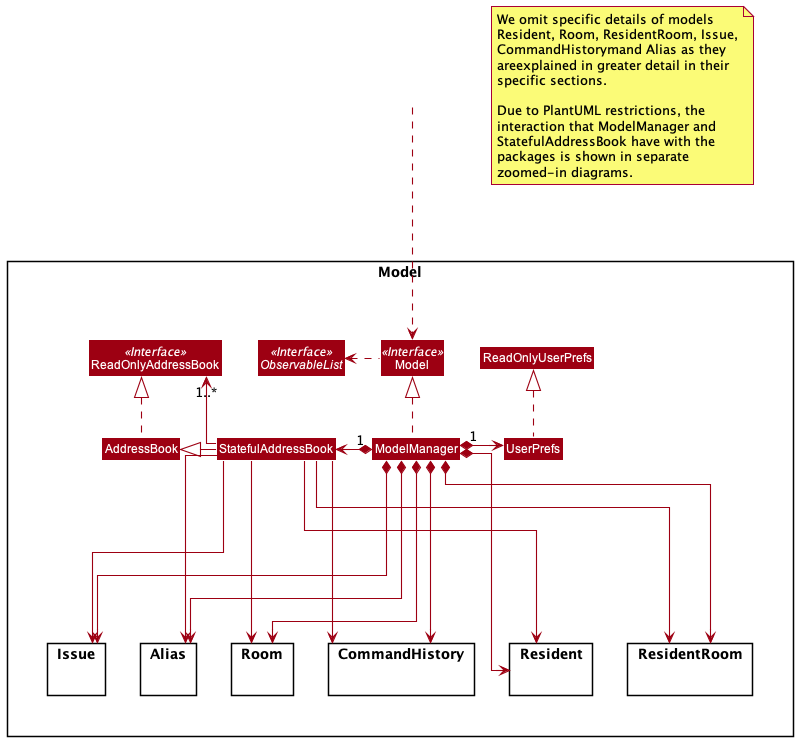

The diagram above was rendered by PlantUML. Its source (embedded in the PNG):
@startuml
!include ../style.puml
skinparam arrowThickness 1.1
skinparam arrowColor MODEL_COLOR
skinparam classBackgroundColor MODEL_COLOR
skinparam linetype ortho

note as n1
We omit specific details of models
Resident, Room, ResidentRoom, Issue,
CommandHistorymand Alias as they
areexplained in greater detail in their
specific sections.

Due to PlantUML restrictions, the
interaction that ModelManager and
StatefulAddressBook have with the
packages is shown in separate
zoomed-in diagrams.
end note

Package Model <<Rectangle>>{
    together overarching {
        Interface ReadOnlyAddressBook <<Interface>>
        Interface Model <<Interface>>
        Interface ObservableList <<Interface>>
        Class AddressBook
        Class StatefulAddressBook
        Class ReadOnlyAddressBook
        Class Model
        Class ModelManager
        Class UserPrefs
        Class ReadOnlyUserPrefs
    }

    together res {
        Package Resident {
        }
        Package Room {
        }
        Package ResidentRoom {
        }
        Package Issue {
        }
        Package Alias {
        }
        Package CommandHistory {
        }
    }
}
' ===== Overarching stuff =====
Class HiddenOutside #FFFFFF
HiddenOutside ...> Model

StatefulAddressBook -left-|> AddressBook
AddressBook .left.|> ReadOnlyAddressBook
StatefulAddressBook -up-> "1..*" ReadOnlyAddressBook

ModelManager .up.|> Model
Model .left.> ObservableList
ModelManager *-left-> "1" StatefulAddressBook
ModelManager *-right-> "1" UserPrefs
UserPrefs .up.|> ReadOnlyUserPrefs


ModelManager *-down-> ResidentRoom
ModelManager *-down-> Resident
ModelManager *-down-> Room

ModelManager *-> Issue
ModelManager *-> CommandHistory
ModelManager *-> Alias

StatefulAddressBook ---down-> Resident
StatefulAddressBook ---down-> Room
StatefulAddressBook ---down-> ResidentRoom
StatefulAddressBook ---down-> Issue
StatefulAddressBook ---down-> Alias
StatefulAddressBook ---down-> CommandHistory

@enduml